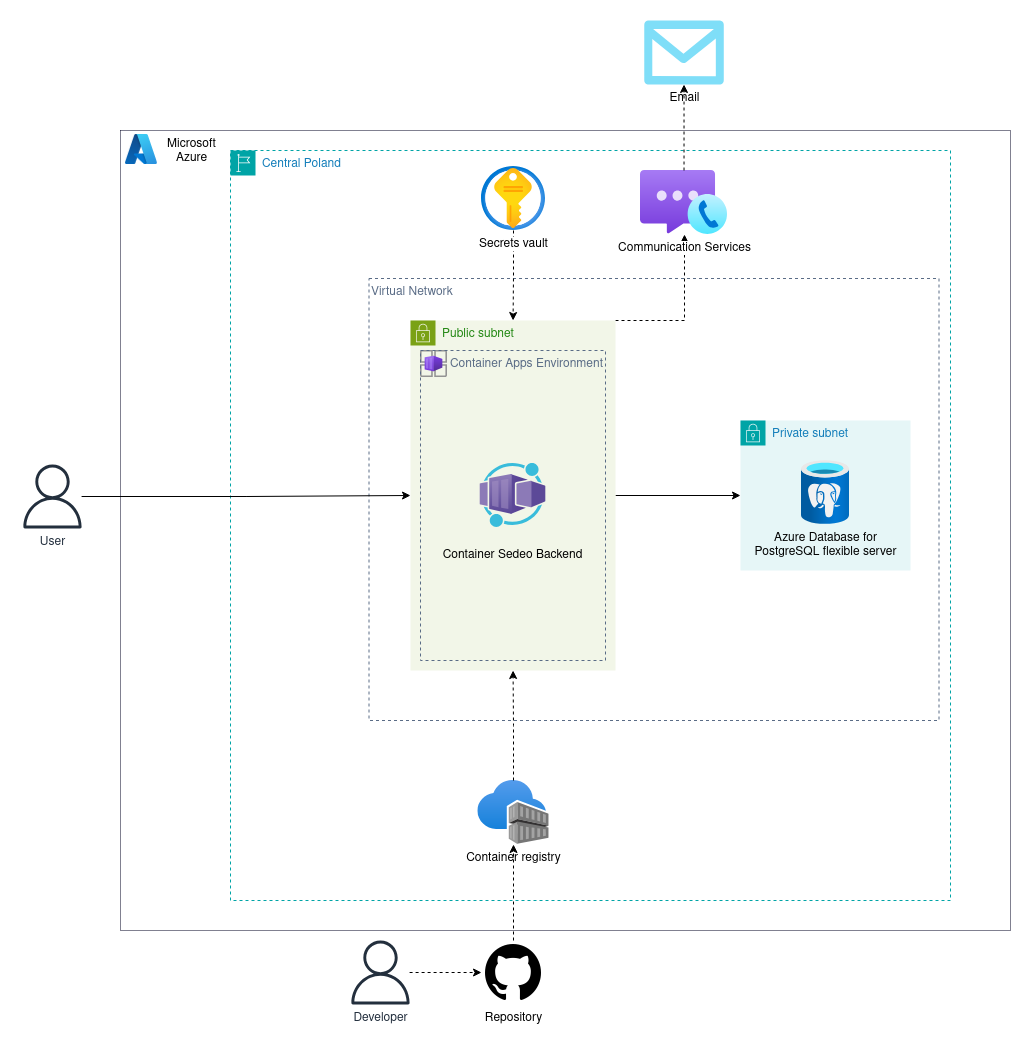

The diagram above was exported from draw.io. Its source (the exported page's mxGraphModel, read from the mxfile embedded in the PNG):
<mxGraphModel dx="2049" dy="1070" grid="1" gridSize="10" guides="1" tooltips="1" connect="1" arrows="1" fold="1" page="1" pageScale="1" pageWidth="850" pageHeight="1100" math="0" shadow="0">
  <root>
    <mxCell id="0" />
    <mxCell id="1" parent="0" />
    <mxCell id="umySkAMJJGRW48l9WGOw-2" value="" style="rounded=0;whiteSpace=wrap;html=1;strokeColor=#000021;strokeWidth=0.5;" parent="1" vertex="1">
      <mxGeometry x="100" y="140" width="890" height="800" as="geometry" />
    </mxCell>
    <mxCell id="umySkAMJJGRW48l9WGOw-1" value="" style="image;aspect=fixed;html=1;points=[];align=center;fontSize=12;image=img/lib/azure2/other/Azure_A.svg;" parent="1" vertex="1">
      <mxGeometry x="105" y="144" width="31.82" height="30" as="geometry" />
    </mxCell>
    <mxCell id="umySkAMJJGRW48l9WGOw-3" value="&lt;div&gt;Microsoft&lt;/div&gt;&lt;div&gt;Azure&lt;/div&gt;" style="text;html=1;align=center;verticalAlign=middle;whiteSpace=wrap;rounded=0;" parent="1" vertex="1">
      <mxGeometry x="134.82" y="146" width="73.18" height="30" as="geometry" />
    </mxCell>
    <mxCell id="umySkAMJJGRW48l9WGOw-10" value="Central Poland" style="points=[[0,0],[0.25,0],[0.5,0],[0.75,0],[1,0],[1,0.25],[1,0.5],[1,0.75],[1,1],[0.75,1],[0.5,1],[0.25,1],[0,1],[0,0.75],[0,0.5],[0,0.25]];outlineConnect=0;gradientColor=none;html=1;whiteSpace=wrap;fontSize=12;fontStyle=0;container=1;pointerEvents=0;collapsible=0;recursiveResize=0;shape=mxgraph.aws4.group;grIcon=mxgraph.aws4.group_region;strokeColor=#00A4A6;fillColor=none;verticalAlign=top;align=left;spacingLeft=30;fontColor=#147EBA;dashed=1;" parent="1" vertex="1">
      <mxGeometry x="210" y="160" width="720" height="750" as="geometry" />
    </mxCell>
    <mxCell id="wZvpRbEIjtrKOmR5o6ev-8" value="&lt;div align=&quot;left&quot;&gt;Virtual Network&lt;/div&gt;" style="fillColor=none;strokeColor=#5A6C86;dashed=1;verticalAlign=top;fontStyle=0;fontColor=#5A6C86;whiteSpace=wrap;html=1;align=left;" vertex="1" parent="umySkAMJJGRW48l9WGOw-10">
      <mxGeometry x="138.5" y="128" width="570" height="442" as="geometry" />
    </mxCell>
    <mxCell id="wZvpRbEIjtrKOmR5o6ev-26" style="edgeStyle=orthogonalEdgeStyle;rounded=0;orthogonalLoop=1;jettySize=auto;html=1;" edge="1" parent="umySkAMJJGRW48l9WGOw-10" source="wZvpRbEIjtrKOmR5o6ev-12" target="wZvpRbEIjtrKOmR5o6ev-2">
      <mxGeometry relative="1" as="geometry" />
    </mxCell>
    <mxCell id="wZvpRbEIjtrKOmR5o6ev-28" style="edgeStyle=orthogonalEdgeStyle;rounded=0;orthogonalLoop=1;jettySize=auto;html=1;dashed=1;" edge="1" parent="umySkAMJJGRW48l9WGOw-10" source="wZvpRbEIjtrKOmR5o6ev-12" target="wZvpRbEIjtrKOmR5o6ev-27">
      <mxGeometry relative="1" as="geometry">
        <Array as="points">
          <mxPoint x="454" y="170" />
        </Array>
      </mxGeometry>
    </mxCell>
    <mxCell id="wZvpRbEIjtrKOmR5o6ev-12" value="Public subnet" style="points=[[0,0],[0.25,0],[0.5,0],[0.75,0],[1,0],[1,0.25],[1,0.5],[1,0.75],[1,1],[0.75,1],[0.5,1],[0.25,1],[0,1],[0,0.75],[0,0.5],[0,0.25]];outlineConnect=0;gradientColor=none;html=1;whiteSpace=wrap;fontSize=12;fontStyle=0;container=1;pointerEvents=0;collapsible=0;recursiveResize=0;shape=mxgraph.aws4.group;grIcon=mxgraph.aws4.group_security_group;grStroke=0;strokeColor=#7AA116;fillColor=#F2F6E8;verticalAlign=top;align=left;spacingLeft=30;fontColor=#248814;dashed=0;" vertex="1" parent="umySkAMJJGRW48l9WGOw-10">
      <mxGeometry x="180" y="170" width="205" height="350" as="geometry" />
    </mxCell>
    <mxCell id="wZvpRbEIjtrKOmR5o6ev-36" value="" style="image;aspect=fixed;html=1;points=[];align=center;fontSize=12;image=img/lib/azure2/other/Container_App_Environments.svg;" vertex="1" parent="wZvpRbEIjtrKOmR5o6ev-12">
      <mxGeometry x="10" y="30" width="27" height="27" as="geometry" />
    </mxCell>
    <mxCell id="wZvpRbEIjtrKOmR5o6ev-37" value="&lt;div align=&quot;right&quot;&gt;Container Apps Environment&lt;/div&gt;" style="fillColor=none;strokeColor=#5A6C86;dashed=1;verticalAlign=top;fontStyle=0;fontColor=#5A6C86;whiteSpace=wrap;html=1;align=right;" vertex="1" parent="wZvpRbEIjtrKOmR5o6ev-12">
      <mxGeometry x="10" y="30" width="185" height="310" as="geometry" />
    </mxCell>
    <mxCell id="wZvpRbEIjtrKOmR5o6ev-11" value="" style="shape=image;verticalLabelPosition=bottom;labelBackgroundColor=default;verticalAlign=top;aspect=fixed;imageAspect=0;editableCssRules=.*;image=data:image/svg+xml,(base64 omitted: 7700 chars);" vertex="1" parent="wZvpRbEIjtrKOmR5o6ev-12">
      <mxGeometry x="69.49000000000001" y="143" width="66.03" height="64" as="geometry" />
    </mxCell>
    <mxCell id="wZvpRbEIjtrKOmR5o6ev-13" value="Container Sedeo Backend" style="text;html=1;align=center;verticalAlign=middle;whiteSpace=wrap;rounded=0;" vertex="1" parent="wZvpRbEIjtrKOmR5o6ev-12">
      <mxGeometry x="30" y="220" width="145" height="30" as="geometry" />
    </mxCell>
    <mxCell id="wZvpRbEIjtrKOmR5o6ev-2" value="Private subnet" style="points=[[0,0],[0.25,0],[0.5,0],[0.75,0],[1,0],[1,0.25],[1,0.5],[1,0.75],[1,1],[0.75,1],[0.5,1],[0.25,1],[0,1],[0,0.75],[0,0.5],[0,0.25]];outlineConnect=0;gradientColor=none;html=1;whiteSpace=wrap;fontSize=12;fontStyle=0;container=1;pointerEvents=0;collapsible=0;recursiveResize=0;shape=mxgraph.aws4.group;grIcon=mxgraph.aws4.group_security_group;grStroke=0;strokeColor=#00A4A6;fillColor=#E6F6F7;verticalAlign=top;align=left;spacingLeft=30;fontColor=#147EBA;dashed=0;" vertex="1" parent="umySkAMJJGRW48l9WGOw-10">
      <mxGeometry x="510" y="270" width="170" height="150" as="geometry" />
    </mxCell>
    <mxCell id="wZvpRbEIjtrKOmR5o6ev-7" value="&lt;div id=&quot;69c32db3-a8df-45f8-b312-eef755e940d7&quot; class=&quot;fxs-blade-title-subtitleText msportalfx-tooltip-overflow fxs-portal-subtext&quot;&gt;Azure Database for PostgreSQL flexible server&lt;/div&gt;" style="text;html=1;align=center;verticalAlign=middle;whiteSpace=wrap;rounded=0;" vertex="1" parent="wZvpRbEIjtrKOmR5o6ev-2">
      <mxGeometry x="12.5" y="110" width="145" height="30" as="geometry" />
    </mxCell>
    <mxCell id="wZvpRbEIjtrKOmR5o6ev-3" value="" style="image;aspect=fixed;html=1;points=[];align=center;fontSize=12;image=img/lib/azure2/databases/Azure_Database_PostgreSQL_Server.svg;" vertex="1" parent="wZvpRbEIjtrKOmR5o6ev-2">
      <mxGeometry x="61" y="40" width="48" height="64" as="geometry" />
    </mxCell>
    <mxCell id="wZvpRbEIjtrKOmR5o6ev-27" value="Communication Services" style="image;aspect=fixed;html=1;points=[];align=center;fontSize=12;image=img/lib/azure2/other/Azure_Communication_Services.svg;" vertex="1" parent="umySkAMJJGRW48l9WGOw-10">
      <mxGeometry x="410" y="20" width="87.04" height="64" as="geometry" />
    </mxCell>
    <mxCell id="wZvpRbEIjtrKOmR5o6ev-9" value="Container registry" style="image;aspect=fixed;html=1;points=[];align=center;fontSize=12;image=img/lib/azure2/containers/Container_Registries.svg;dashed=1;" vertex="1" parent="umySkAMJJGRW48l9WGOw-10">
      <mxGeometry x="247.32999999999998" y="630" width="71.34" height="64" as="geometry" />
    </mxCell>
    <mxCell id="wZvpRbEIjtrKOmR5o6ev-19" style="edgeStyle=orthogonalEdgeStyle;rounded=0;orthogonalLoop=1;jettySize=auto;html=1;dashed=1;" edge="1" parent="umySkAMJJGRW48l9WGOw-10" source="wZvpRbEIjtrKOmR5o6ev-9" target="wZvpRbEIjtrKOmR5o6ev-12">
      <mxGeometry relative="1" as="geometry" />
    </mxCell>
    <mxCell id="wZvpRbEIjtrKOmR5o6ev-20" style="edgeStyle=orthogonalEdgeStyle;rounded=0;orthogonalLoop=1;jettySize=auto;html=1;dashed=1;" edge="1" parent="1" source="umySkAMJJGRW48l9WGOw-13" target="wZvpRbEIjtrKOmR5o6ev-12">
      <mxGeometry relative="1" as="geometry" />
    </mxCell>
    <mxCell id="umySkAMJJGRW48l9WGOw-13" value="Secrets vault" style="image;aspect=fixed;html=1;points=[];align=center;fontSize=12;image=img/lib/azure2/security/Key_Vaults.svg;dashed=1;" parent="1" vertex="1">
      <mxGeometry x="461" y="176" width="64" height="64" as="geometry" />
    </mxCell>
    <mxCell id="wZvpRbEIjtrKOmR5o6ev-22" style="edgeStyle=orthogonalEdgeStyle;rounded=0;orthogonalLoop=1;jettySize=auto;html=1;dashed=1;" edge="1" parent="1" source="wZvpRbEIjtrKOmR5o6ev-21" target="wZvpRbEIjtrKOmR5o6ev-9">
      <mxGeometry relative="1" as="geometry" />
    </mxCell>
    <mxCell id="wZvpRbEIjtrKOmR5o6ev-21" value="Repository" style="shape=image;html=1;verticalAlign=top;verticalLabelPosition=bottom;labelBackgroundColor=#ffffff;imageAspect=0;aspect=fixed;image=https://cdn4.iconfinder.com/data/icons/ionicons/512/icon-social-github-128.png" vertex="1" parent="1">
      <mxGeometry x="461" y="950" width="64" height="64" as="geometry" />
    </mxCell>
    <mxCell id="wZvpRbEIjtrKOmR5o6ev-24" style="edgeStyle=orthogonalEdgeStyle;rounded=0;orthogonalLoop=1;jettySize=auto;html=1;dashed=1;" edge="1" parent="1" source="wZvpRbEIjtrKOmR5o6ev-23" target="wZvpRbEIjtrKOmR5o6ev-21">
      <mxGeometry relative="1" as="geometry" />
    </mxCell>
    <mxCell id="wZvpRbEIjtrKOmR5o6ev-23" value="Developer" style="sketch=0;outlineConnect=0;fontColor=#232F3E;gradientColor=none;fillColor=#232F3D;strokeColor=none;dashed=0;verticalLabelPosition=bottom;verticalAlign=top;align=center;html=1;fontSize=12;fontStyle=0;aspect=fixed;pointerEvents=1;shape=mxgraph.aws4.user;" vertex="1" parent="1">
      <mxGeometry x="328" y="950" width="64" height="64" as="geometry" />
    </mxCell>
    <mxCell id="wZvpRbEIjtrKOmR5o6ev-32" style="edgeStyle=orthogonalEdgeStyle;rounded=0;orthogonalLoop=1;jettySize=auto;html=1;dashed=1;entryX=0.5;entryY=1;entryDx=0;entryDy=0;entryPerimeter=0;" edge="1" parent="1" source="wZvpRbEIjtrKOmR5o6ev-27" target="wZvpRbEIjtrKOmR5o6ev-30">
      <mxGeometry relative="1" as="geometry">
        <mxPoint x="750" y="100" as="targetPoint" />
      </mxGeometry>
    </mxCell>
    <mxCell id="wZvpRbEIjtrKOmR5o6ev-30" value="Email" style="verticalLabelPosition=bottom;html=1;verticalAlign=top;align=center;strokeColor=none;fillColor=#00BEF2;shape=mxgraph.azure.message;pointerEvents=1;aspect=fixed;" vertex="1" parent="1">
      <mxGeometry x="623.52" y="30" width="80" height="64" as="geometry" />
    </mxCell>
    <mxCell id="wZvpRbEIjtrKOmR5o6ev-40" style="edgeStyle=orthogonalEdgeStyle;rounded=0;orthogonalLoop=1;jettySize=auto;html=1;" edge="1" parent="1" source="wZvpRbEIjtrKOmR5o6ev-38" target="wZvpRbEIjtrKOmR5o6ev-12">
      <mxGeometry relative="1" as="geometry" />
    </mxCell>
    <mxCell id="wZvpRbEIjtrKOmR5o6ev-38" value="&lt;div&gt;User&lt;/div&gt;&lt;div&gt;&lt;br&gt;&lt;/div&gt;" style="sketch=0;outlineConnect=0;fontColor=#232F3E;gradientColor=none;fillColor=#232F3D;strokeColor=none;dashed=0;verticalLabelPosition=bottom;verticalAlign=top;align=center;html=1;fontSize=12;fontStyle=0;aspect=fixed;pointerEvents=1;shape=mxgraph.aws4.user;" vertex="1" parent="1">
      <mxGeometry y="474" width="64" height="64" as="geometry" />
    </mxCell>
  </root>
</mxGraphModel>